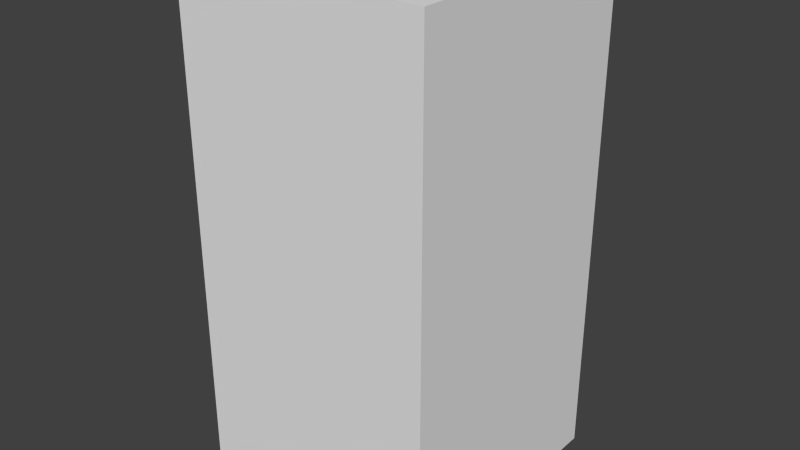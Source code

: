 # Source: yellowEyeSix.blend  (saved by Blender 2.68.0; exported with 4.5.12 LTS)
import bpy
from mathutils import Matrix  # noqa: F401  (used for matrix-valued properties, if any)

bpy.ops.wm.read_factory_settings(use_empty=True)
scene = bpy.context.scene
scene.name = 'Scene'

# ---- collections
col_collection_1 = bpy.data.collections.new('Collection 1'); scene.collection.children.link(col_collection_1)

# ---- world
world_world = bpy.data.worlds.new('World'); scene.world = world_world
world_world.color = (0.05088, 0.05088, 0.05088)
world_world.use_sun_shadow = False
world_world.sun_shadow_jitter_overblur = 0.0
world_world.cycles.sampling_method = 'MANUAL'
world_world.cycles.sample_map_resolution = 256

# ---- meshes
me_yelloweyesix = bpy.data.meshes.new('yellowEyeSix')
me_yelloweyesix.from_pydata([(-0.5, -0.5, -1.0), (-0.5, 0.5, -1.0), (0.5, 0.5, -1.0), (0.5, -0.5, -1.0), (-0.5, -0.5, 1.0), (-0.5, 0.5, 1.0), (0.5, 0.5, 1.0), (0.5, -0.5, 1.0)], [], [(4, 5, 1, 0), (5, 6, 2, 1), (6, 7, 3, 2), (7, 4, 0, 3), (0, 1, 2, 3), (7, 6, 5, 4)])
me_yelloweyesix.use_remesh_preserve_volume = False
me_yelloweyesix.use_remesh_preserve_attributes = False
me_yelloweyesix.use_mirror_vertex_groups = False
me_yelloweyesix.update()

# ---- objects
ob_yelloweyesix = bpy.data.objects.new('yellowEyeSix', me_yelloweyesix)

# ---- transforms, parenting, visibility, modifiers, constraints
ob_yelloweyesix.location = (0.0, 0.0, 0.0)
ob_yelloweyesix.lineart.crease_threshold = 0.0

# ---- collection membership
col_collection_1.objects.link(ob_yelloweyesix)

# ---- scene / render settings (as saved in the file)
scene.frame_start = 1; scene.frame_end = 250; scene.frame_set(1)
scene.render.engine = 'BLENDER_EEVEE_NEXT'
scene.render.image_settings.color_mode = 'RGB'
scene.render.image_settings.compression = 90
scene.render.resolution_percentage = 50
scene.render.dither_intensity = 0.0
scene.cycles.use_denoising = False
scene.cycles.samples = 10
scene.cycles.sampling_pattern = 'TABULATED_SOBOL'
scene.cycles.light_sampling_threshold = 0.0
scene.cycles.use_adaptive_sampling = False
scene.cycles.use_light_tree = False
scene.cycles.blur_glossy = 0.0
scene.cycles.volume_bounces = 1
scene.cycles.pixel_filter_type = 'GAUSSIAN'
scene.cycles.sample_clamp_indirect = 0.0
scene.view_settings.view_transform = 'Standard'
bpy.context.view_layer.update()

# ---- added for rendering (the .blend has no active camera and no usable light): camera, sun
cam_auto = bpy.data.cameras.new('AutoCamera')
cam_auto.lens = 50.0
cam_auto.sensor_width = 36.0
cam_auto.clip_end = 1000.0
ob_auto_camera = bpy.data.objects.new('AutoCamera', cam_auto)
scene.collection.objects.link(ob_auto_camera)
ob_auto_camera.location = (2.26633, -2.71959, 1.81306)
ob_auto_camera.rotation_euler = (1.09748, -7.21219e-08, 0.694738)
scene.camera = ob_auto_camera
light_auto_sun = bpy.data.lights.new('AutoSun', 'SUN')
light_auto_sun.energy = 3.0
light_auto_sun.angle = 0.0523599
ob_auto_sun = bpy.data.objects.new('AutoSun', light_auto_sun)
scene.collection.objects.link(ob_auto_sun)
ob_auto_sun.rotation_euler = (0.872665, 0.174533, 0.523599)
bpy.context.view_layer.update()
